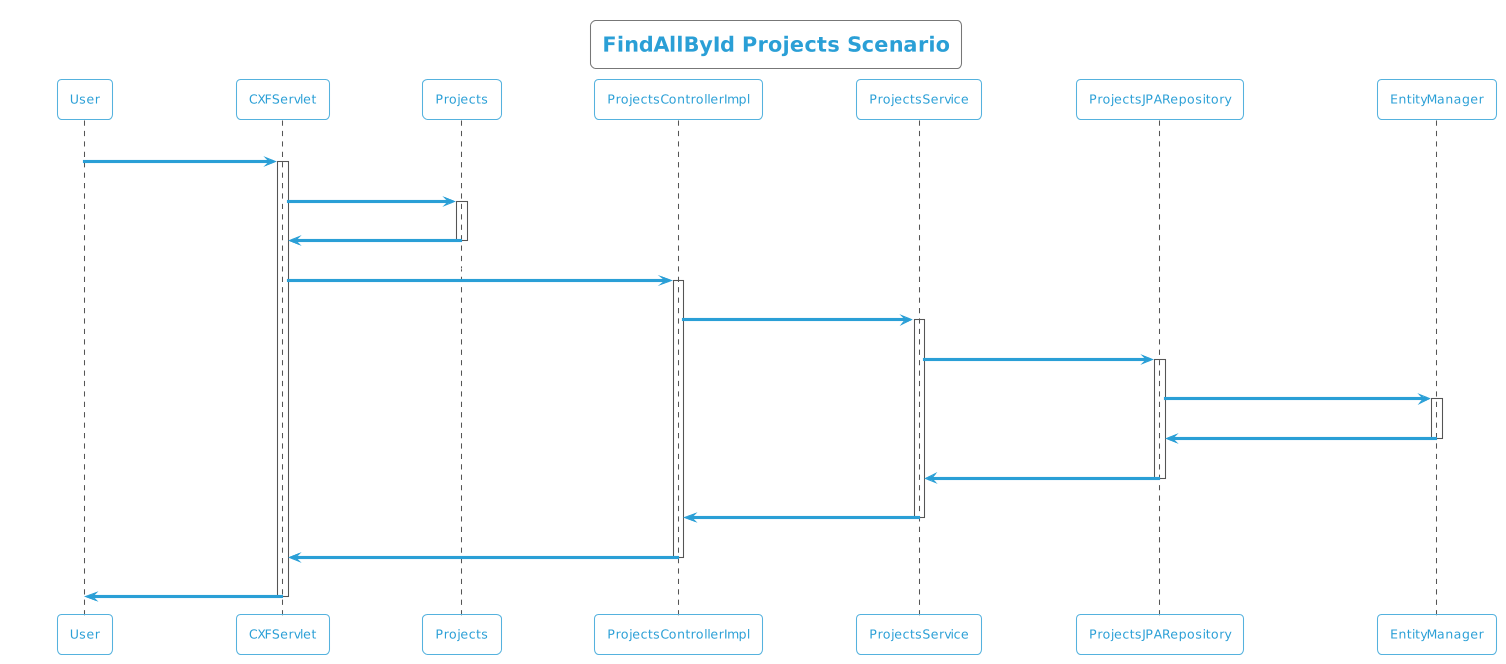

The diagram above was rendered by PlantUML. Its source (embedded in the PNG):
@startuml
!theme cyborg-outline
title FindAllById Projects Scenario
participant User
User -> CXFServlet: GET, Projects
activate CXFServlet
CXFServlet -> Projects: << findAllById >>
activate Projects
Projects -> CXFServlet: << instance >>
deactivate Projects
CXFServlet -> ProjectsControllerImpl: findAllById(:List<Projects> id)
activate ProjectsControllerImpl
ProjectsControllerImpl -> ProjectsService: findAllById(:List<Projects> id)
activate ProjectsService
ProjectsService -> ProjectsJPARepository: findAllById(:List<Projects> id)
activate ProjectsJPARepository
ProjectsJPARepository -> EntityManager: response(:List<Projects>findAllById)
activate EntityManager
EntityManager -> ProjectsJPARepository: << persisted List Projects >>
deactivate EntityManager
ProjectsJPARepository -> ProjectsService: << persisted List Projects >>
deactivate ProjectsJPARepository
ProjectsService -> ProjectsControllerImpl: << persisted List Projects >>
deactivate ProjectsService
ProjectsControllerImpl -> CXFServlet: << persisted List Projects >>
deactivate ProjectsControllerImpl
CXFServlet -> User: marshalled Projects XML
deactivate CXFServlet
@enduml